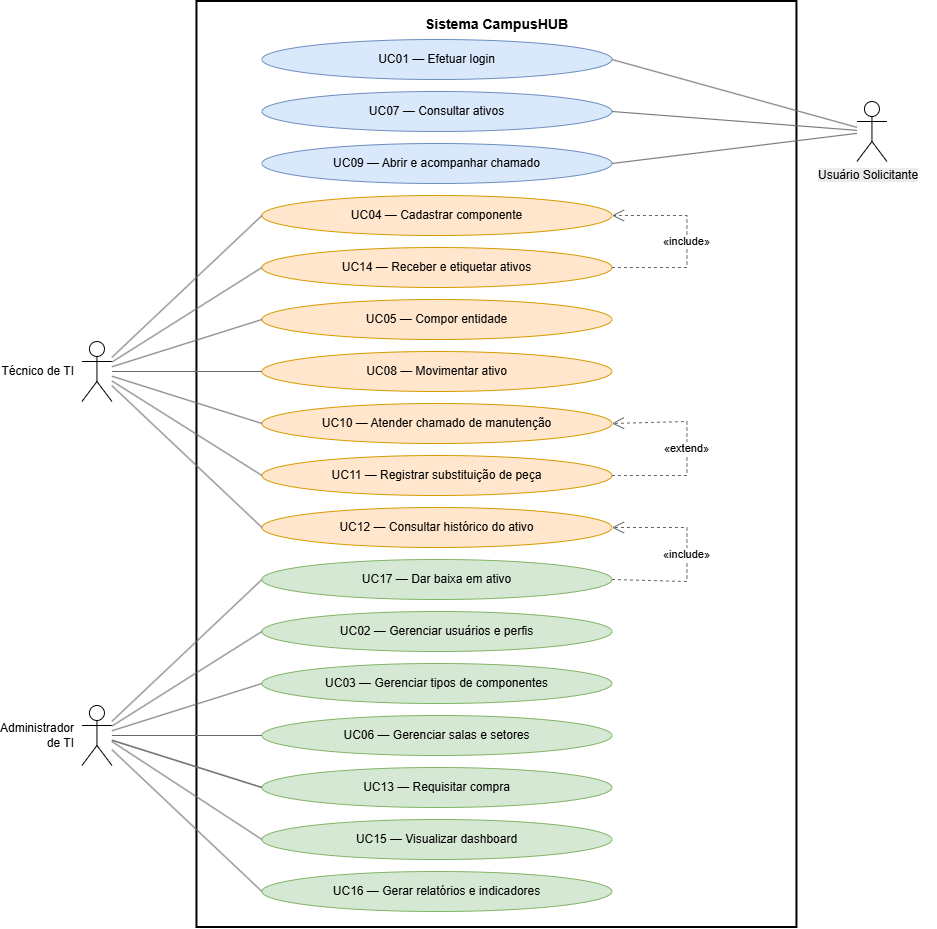

The diagram above was exported from draw.io. Its source (the exported page's mxGraphModel, read from the mxfile embedded in the PNG):
<mxGraphModel dx="2128" dy="1046" grid="1" gridSize="10" guides="1" tooltips="1" connect="1" arrows="1" fold="1" page="1" pageScale="1" pageWidth="1169" pageHeight="1654" math="0" shadow="0">
  <root>
    <mxCell id="0" />
    <mxCell id="1" parent="0" />
    <mxCell id="sys" parent="1" style="rounded=0;html=1;fillColor=none;strokeWidth=2;verticalAlign=top;align=center;spacingTop=8;fontStyle=1;fontSize=14;" value="Sistema CampusHUB" vertex="1">
      <mxGeometry height="926" width="600" x="230" y="60" as="geometry" />
    </mxCell>
    <mxCell id="UC01" parent="1" style="ellipse;html=1;fillColor=#dae8fc;strokeColor=#6c8ebf;fontSize=12;" value="UC01 — Efetuar login" vertex="1">
      <mxGeometry height="40" width="350" x="295" y="98" as="geometry" />
    </mxCell>
    <mxCell id="UC07" parent="1" style="ellipse;html=1;fillColor=#dae8fc;strokeColor=#6c8ebf;fontSize=12;" value="UC07 — Consultar ativos" vertex="1">
      <mxGeometry height="40" width="350" x="295" y="150" as="geometry" />
    </mxCell>
    <mxCell id="UC09" parent="1" style="ellipse;html=1;fillColor=#dae8fc;strokeColor=#6c8ebf;fontSize=12;" value="UC09 — Abrir e acompanhar chamado" vertex="1">
      <mxGeometry height="40" width="350" x="295" y="202" as="geometry" />
    </mxCell>
    <mxCell id="UC04" parent="1" style="ellipse;html=1;fillColor=#ffe6cc;strokeColor=#d79b00;fontSize=12;" value="UC04 — Cadastrar componente" vertex="1">
      <mxGeometry height="40" width="350" x="295" y="254" as="geometry" />
    </mxCell>
    <mxCell id="UC14" parent="1" style="ellipse;html=1;fillColor=#ffe6cc;strokeColor=#d79b00;fontSize=12;" value="UC14 — Receber e etiquetar ativos" vertex="1">
      <mxGeometry height="40" width="350" x="295" y="306" as="geometry" />
    </mxCell>
    <mxCell id="UC05" parent="1" style="ellipse;html=1;fillColor=#ffe6cc;strokeColor=#d79b00;fontSize=12;" value="UC05 — Compor entidade" vertex="1">
      <mxGeometry height="40" width="350" x="295" y="358" as="geometry" />
    </mxCell>
    <mxCell id="UC08" parent="1" style="ellipse;html=1;fillColor=#ffe6cc;strokeColor=#d79b00;fontSize=12;" value="UC08 — Movimentar ativo" vertex="1">
      <mxGeometry height="40" width="350" x="295" y="410" as="geometry" />
    </mxCell>
    <mxCell id="UC10" parent="1" style="ellipse;html=1;fillColor=#ffe6cc;strokeColor=#d79b00;fontSize=12;" value="UC10 — Atender chamado de manutenção" vertex="1">
      <mxGeometry height="40" width="350" x="295" y="462" as="geometry" />
    </mxCell>
    <mxCell id="UC11" parent="1" style="ellipse;html=1;fillColor=#ffe6cc;strokeColor=#d79b00;fontSize=12;" value="UC11 — Registrar substituição de peça" vertex="1">
      <mxGeometry height="40" width="350" x="295" y="514" as="geometry" />
    </mxCell>
    <mxCell id="UC12" parent="1" style="ellipse;html=1;fillColor=#ffe6cc;strokeColor=#d79b00;fontSize=12;" value="UC12 — Consultar histórico do ativo" vertex="1">
      <mxGeometry height="40" width="350" x="295" y="566" as="geometry" />
    </mxCell>
    <mxCell id="UC17" parent="1" style="ellipse;html=1;fillColor=#d5e8d4;strokeColor=#82b366;fontSize=12;" value="UC17 — Dar baixa em ativo" vertex="1">
      <mxGeometry height="40" width="350" x="295" y="618" as="geometry" />
    </mxCell>
    <mxCell id="UC02" parent="1" style="ellipse;html=1;fillColor=#d5e8d4;strokeColor=#82b366;fontSize=12;" value="UC02 — Gerenciar usuários e perfis" vertex="1">
      <mxGeometry height="40" width="350" x="295" y="670" as="geometry" />
    </mxCell>
    <mxCell id="UC03" parent="1" style="ellipse;html=1;fillColor=#d5e8d4;strokeColor=#82b366;fontSize=12;" value="UC03 — Gerenciar tipos de componentes" vertex="1">
      <mxGeometry height="40" width="350" x="295" y="722" as="geometry" />
    </mxCell>
    <mxCell id="UC06" parent="1" style="ellipse;html=1;fillColor=#d5e8d4;strokeColor=#82b366;fontSize=12;" value="UC06 — Gerenciar salas e setores" vertex="1">
      <mxGeometry height="40" width="350" x="295" y="774" as="geometry" />
    </mxCell>
    <mxCell id="UC13" parent="1" style="ellipse;html=1;fillColor=#d5e8d4;strokeColor=#82b366;fontSize=12;" value="UC13 — Requisitar compra" vertex="1">
      <mxGeometry height="40" width="350" x="295" y="826" as="geometry" />
    </mxCell>
    <mxCell id="UC15" parent="1" style="ellipse;html=1;fillColor=#d5e8d4;strokeColor=#82b366;fontSize=12;" value="UC15 — Visualizar dashboard" vertex="1">
      <mxGeometry height="40" width="350" x="295" y="878" as="geometry" />
    </mxCell>
    <mxCell id="UC16" parent="1" style="ellipse;html=1;fillColor=#d5e8d4;strokeColor=#82b366;fontSize=12;" value="UC16 — Gerar relatórios e indicadores" vertex="1">
      <mxGeometry height="40" width="350" x="295" y="930" as="geometry" />
    </mxCell>
    <mxCell id="ator_u" parent="1" style="shape=umlActor;verticalLabelPosition=middle;labelPosition=left;align=right;verticalAlign=middle;html=1;outlineConnect=0;fontSize=12;spacingRight=6;" value="" vertex="1">
      <mxGeometry height="60" width="30" x="890" y="160" as="geometry" />
    </mxCell>
    <mxCell id="ator_t" parent="1" style="shape=umlActor;verticalLabelPosition=middle;labelPosition=left;align=right;verticalAlign=middle;html=1;outlineConnect=0;fontSize=12;spacingRight=6;" value="Técnico de TI" vertex="1">
      <mxGeometry height="60" width="30" x="115" y="400" as="geometry" />
    </mxCell>
    <mxCell id="ator_a" parent="1" style="shape=umlActor;verticalLabelPosition=middle;labelPosition=left;align=right;verticalAlign=middle;html=1;outlineConnect=0;fontSize=12;spacingRight=6;" value="Administrador&lt;br&gt;de TI" vertex="1">
      <mxGeometry height="60" width="30" x="115" y="764" as="geometry" />
    </mxCell>
    <mxCell id="assoc_UC01" edge="1" parent="1" source="ator_u" style="endArrow=none;html=1;rounded=0;strokeColor=#666666;entryX=1;entryY=0.5;entryDx=0;entryDy=0;" target="UC01" value="">
      <mxGeometry relative="1" as="geometry" />
    </mxCell>
    <mxCell id="assoc_UC07" edge="1" parent="1" source="ator_u" style="endArrow=none;html=1;rounded=0;strokeColor=#666666;entryX=1;entryY=0.5;entryDx=0;entryDy=0;" target="UC07" value="">
      <mxGeometry relative="1" as="geometry" />
    </mxCell>
    <mxCell id="assoc_UC09" edge="1" parent="1" source="ator_u" style="endArrow=none;html=1;rounded=0;strokeColor=#666666;entryX=1;entryY=0.5;entryDx=0;entryDy=0;" target="UC09" value="">
      <mxGeometry relative="1" as="geometry" />
    </mxCell>
    <mxCell id="assoc_UC04" edge="1" parent="1" source="ator_t" style="endArrow=none;html=1;rounded=0;strokeColor=#666666;entryX=0;entryY=0.5;entryDx=0;entryDy=0;" target="UC04" value="">
      <mxGeometry relative="1" as="geometry" />
    </mxCell>
    <mxCell id="assoc_UC14" edge="1" parent="1" source="ator_t" style="endArrow=none;html=1;rounded=0;strokeColor=#666666;entryX=0;entryY=0.5;entryDx=0;entryDy=0;" target="UC14" value="">
      <mxGeometry relative="1" as="geometry" />
    </mxCell>
    <mxCell id="assoc_UC05" edge="1" parent="1" source="ator_t" style="endArrow=none;html=1;rounded=0;strokeColor=#666666;entryX=0;entryY=0.5;entryDx=0;entryDy=0;" target="UC05" value="">
      <mxGeometry relative="1" as="geometry" />
    </mxCell>
    <mxCell id="assoc_UC08" edge="1" parent="1" source="ator_t" style="endArrow=none;html=1;rounded=0;strokeColor=#666666;" target="UC08" value="">
      <mxGeometry relative="1" as="geometry" />
    </mxCell>
    <mxCell id="assoc_UC10" edge="1" parent="1" source="ator_t" style="endArrow=none;html=1;rounded=0;strokeColor=#666666;entryX=0;entryY=0.5;entryDx=0;entryDy=0;" target="UC10" value="">
      <mxGeometry relative="1" as="geometry" />
    </mxCell>
    <mxCell id="assoc_UC11" edge="1" parent="1" source="ator_t" style="endArrow=none;html=1;rounded=0;strokeColor=#666666;entryX=0;entryY=0.5;entryDx=0;entryDy=0;" target="UC11" value="">
      <mxGeometry relative="1" as="geometry" />
    </mxCell>
    <mxCell id="assoc_UC12" edge="1" parent="1" source="ator_t" style="endArrow=none;html=1;rounded=0;strokeColor=#666666;entryX=0;entryY=0.5;entryDx=0;entryDy=0;" target="UC12" value="">
      <mxGeometry relative="1" as="geometry" />
    </mxCell>
    <mxCell id="assoc_UC17" edge="1" parent="1" source="ator_a" style="endArrow=none;html=1;rounded=0;strokeColor=#666666;entryX=0;entryY=0.5;entryDx=0;entryDy=0;" target="UC17" value="">
      <mxGeometry relative="1" as="geometry" />
    </mxCell>
    <mxCell id="assoc_UC02" edge="1" parent="1" source="ator_a" style="endArrow=none;html=1;rounded=0;strokeColor=#666666;entryX=0;entryY=0.5;entryDx=0;entryDy=0;" target="UC02" value="">
      <mxGeometry relative="1" as="geometry" />
    </mxCell>
    <mxCell id="assoc_UC03" edge="1" parent="1" source="ator_a" style="endArrow=none;html=1;rounded=0;strokeColor=#666666;entryX=0;entryY=0.5;entryDx=0;entryDy=0;" target="UC03" value="">
      <mxGeometry relative="1" as="geometry" />
    </mxCell>
    <mxCell id="assoc_UC06" edge="1" parent="1" source="ator_a" style="endArrow=none;html=1;rounded=0;strokeColor=#666666;" target="UC06" value="">
      <mxGeometry relative="1" as="geometry" />
    </mxCell>
    <mxCell id="assoc_UC13" edge="1" parent="1" source="ator_a" style="endArrow=none;html=1;rounded=0;strokeColor=#666666;entryX=0;entryY=0.5;entryDx=0;entryDy=0;" target="UC13" value="">
      <mxGeometry relative="1" as="geometry" />
    </mxCell>
    <mxCell id="assoc_UC15" edge="1" parent="1" source="ator_a" style="endArrow=none;html=1;rounded=0;strokeColor=#666666;entryX=0;entryY=0.5;entryDx=0;entryDy=0;" target="UC13" value="">
      <mxGeometry relative="1" as="geometry" />
    </mxCell>
    <mxCell id="assoc_UC16" edge="1" parent="1" source="ator_a" style="endArrow=none;html=1;rounded=0;strokeColor=#666666;entryX=0;entryY=0.5;entryDx=0;entryDy=0;" target="UC16" value="">
      <mxGeometry relative="1" as="geometry" />
    </mxCell>
    <mxCell id="rel_14_04" edge="1" parent="1" source="UC14" style="endArrow=open;endSize=10;dashed=1;html=1;rounded=0;strokeColor=#666666;curved=0;exitX=1;exitY=0.5;exitDx=0;exitDy=0;entryX=1;entryY=0.5;entryDx=0;entryDy=0;fontSize=11;labelBackgroundColor=#ffffff;" target="UC04" value="«include»">
      <mxGeometry relative="1" as="geometry">
        <Array as="points">
          <mxPoint x="720" y="326" />
          <mxPoint x="720" y="274" />
        </Array>
      </mxGeometry>
    </mxCell>
    <mxCell id="rel_11_10" edge="1" parent="1" source="UC11" style="endArrow=open;endSize=10;dashed=1;html=1;rounded=0;strokeColor=#666666;curved=0;exitX=1;exitY=0.5;exitDx=0;exitDy=0;entryX=1;entryY=0.5;entryDx=0;entryDy=0;fontSize=11;labelBackgroundColor=#ffffff;" target="UC10" value="«extend»">
      <mxGeometry relative="1" as="geometry">
        <Array as="points">
          <mxPoint x="720" y="534" />
          <mxPoint x="720" y="480" />
        </Array>
      </mxGeometry>
    </mxCell>
    <mxCell id="rel_17_12" edge="1" parent="1" source="UC17" style="endArrow=open;endSize=10;dashed=1;html=1;rounded=0;strokeColor=#666666;curved=0;exitX=1;exitY=0.5;exitDx=0;exitDy=0;entryX=1;entryY=0.5;entryDx=0;entryDy=0;fontSize=11;labelBackgroundColor=#ffffff;" target="UC12" value="«include»">
      <mxGeometry relative="1" as="geometry">
        <Array as="points">
          <mxPoint x="720" y="640" />
          <mxPoint x="720" y="610" />
          <mxPoint x="720" y="586" />
        </Array>
      </mxGeometry>
    </mxCell>
    <mxCell id="sd4waUsRL34ESBO4Sw5D-4" edge="1" parent="1" style="endArrow=none;html=1;rounded=0;strokeColor=#666666;entryX=0;entryY=0.5;entryDx=0;entryDy=0;" target="UC15" value="">
      <mxGeometry relative="1" as="geometry">
        <mxPoint x="145" y="800" as="sourcePoint" />
        <mxPoint x="413" y="460" as="targetPoint" />
      </mxGeometry>
    </mxCell>
    <mxCell id="sd4waUsRL34ESBO4Sw5D-6" parent="1" style="text;whiteSpace=wrap;html=1;" value="&lt;span style=&quot;color: rgb(0, 0, 0); font-family: Helvetica; font-size: 12px; font-style: normal; font-variant-ligatures: normal; font-variant-caps: normal; font-weight: 400; letter-spacing: normal; orphans: 2; text-align: right; text-indent: 0px; text-transform: none; widows: 2; word-spacing: 0px; -webkit-text-stroke-width: 0px; white-space: nowrap; background-color: rgb(236, 236, 236); text-decoration-thickness: initial; text-decoration-style: initial; text-decoration-color: initial; float: none; display: inline !important;&quot;&gt;Usuário&amp;nbsp;&lt;/span&gt;&lt;span style=&quot;color: rgb(0, 0, 0); font-family: Helvetica; font-size: 12px; font-style: normal; font-variant-ligatures: normal; font-variant-caps: normal; font-weight: 400; letter-spacing: normal; orphans: 2; text-align: right; text-indent: 0px; text-transform: none; widows: 2; word-spacing: 0px; -webkit-text-stroke-width: 0px; white-space: nowrap; background-color: rgb(236, 236, 236); text-decoration-thickness: initial; text-decoration-style: initial; text-decoration-color: initial; float: none; display: inline !important;&quot;&gt;Solicitante&lt;/span&gt;" vertex="1">
      <mxGeometry height="50" width="120" x="850" y="220" as="geometry" />
    </mxCell>
  </root>
</mxGraphModel>